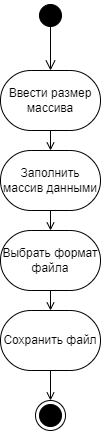

The diagram above was exported from draw.io. Its source (the exported page's mxGraphModel, read from the mxfile embedded in the PNG):
<mxGraphModel dx="1422" dy="794" grid="0" gridSize="10" guides="1" tooltips="1" connect="1" arrows="1" fold="1" page="0" pageScale="1" pageWidth="827" pageHeight="1169" math="0" shadow="0">
  <root>
    <mxCell id="0" />
    <mxCell id="1" parent="0" />
    <mxCell id="8CGdYPAktT6mrb7xwPLa-1" value="" style="ellipse;html=1;shape=startState;fillColor=#000000;strokeColor=#000000;" vertex="1" parent="1">
      <mxGeometry x="399" y="200" width="30" height="30" as="geometry" />
    </mxCell>
    <mxCell id="8CGdYPAktT6mrb7xwPLa-2" value="" style="edgeStyle=orthogonalEdgeStyle;html=1;verticalAlign=bottom;endArrow=open;endSize=8;strokeColor=#000000;rounded=0;" edge="1" parent="1">
      <mxGeometry relative="1" as="geometry">
        <mxPoint x="414" y="270" as="targetPoint" />
        <mxPoint x="414" y="220" as="sourcePoint" />
      </mxGeometry>
    </mxCell>
    <mxCell id="8CGdYPAktT6mrb7xwPLa-3" value="" style="ellipse;html=1;shape=endState;fillColor=#000000;strokeColor=#000000;" vertex="1" parent="1">
      <mxGeometry x="399" y="600" width="30" height="30" as="geometry" />
    </mxCell>
    <mxCell id="8CGdYPAktT6mrb7xwPLa-6" style="edgeStyle=orthogonalEdgeStyle;rounded=0;orthogonalLoop=1;jettySize=auto;html=1;exitX=0.5;exitY=1;exitDx=0;exitDy=0;exitPerimeter=0;entryX=0.5;entryY=0;entryDx=0;entryDy=0;entryPerimeter=0;strokeColor=#000000;endArrow=open;endFill=0;" edge="1" parent="1" source="8CGdYPAktT6mrb7xwPLa-4" target="8CGdYPAktT6mrb7xwPLa-5">
      <mxGeometry relative="1" as="geometry" />
    </mxCell>
    <mxCell id="8CGdYPAktT6mrb7xwPLa-4" value="Ввести размер массива" style="strokeWidth=1;html=1;shape=mxgraph.flowchart.terminator;whiteSpace=wrap;" vertex="1" parent="1">
      <mxGeometry x="364" y="270" width="100" height="60" as="geometry" />
    </mxCell>
    <mxCell id="8CGdYPAktT6mrb7xwPLa-8" style="edgeStyle=orthogonalEdgeStyle;rounded=0;orthogonalLoop=1;jettySize=auto;html=1;exitX=0.5;exitY=1;exitDx=0;exitDy=0;exitPerimeter=0;entryX=0.5;entryY=0;entryDx=0;entryDy=0;entryPerimeter=0;endArrow=open;endFill=0;strokeColor=#000000;" edge="1" parent="1" source="8CGdYPAktT6mrb7xwPLa-5" target="8CGdYPAktT6mrb7xwPLa-7">
      <mxGeometry relative="1" as="geometry" />
    </mxCell>
    <mxCell id="8CGdYPAktT6mrb7xwPLa-5" value="Заполнить массив данными" style="strokeWidth=1;html=1;shape=mxgraph.flowchart.terminator;whiteSpace=wrap;" vertex="1" parent="1">
      <mxGeometry x="364" y="350" width="100" height="60" as="geometry" />
    </mxCell>
    <mxCell id="8CGdYPAktT6mrb7xwPLa-11" style="edgeStyle=orthogonalEdgeStyle;rounded=0;orthogonalLoop=1;jettySize=auto;html=1;exitX=0.5;exitY=1;exitDx=0;exitDy=0;exitPerimeter=0;entryX=0.5;entryY=0;entryDx=0;entryDy=0;entryPerimeter=0;endArrow=open;endFill=0;strokeColor=#000000;" edge="1" parent="1" source="8CGdYPAktT6mrb7xwPLa-7" target="8CGdYPAktT6mrb7xwPLa-9">
      <mxGeometry relative="1" as="geometry" />
    </mxCell>
    <mxCell id="8CGdYPAktT6mrb7xwPLa-7" value="Выбрать формат файла" style="strokeWidth=1;html=1;shape=mxgraph.flowchart.terminator;whiteSpace=wrap;" vertex="1" parent="1">
      <mxGeometry x="364" y="430" width="100" height="60" as="geometry" />
    </mxCell>
    <mxCell id="8CGdYPAktT6mrb7xwPLa-12" style="edgeStyle=orthogonalEdgeStyle;rounded=0;orthogonalLoop=1;jettySize=auto;html=1;exitX=0.5;exitY=1;exitDx=0;exitDy=0;exitPerimeter=0;entryX=0.5;entryY=0;entryDx=0;entryDy=0;endArrow=open;endFill=0;strokeColor=#000000;" edge="1" parent="1" source="8CGdYPAktT6mrb7xwPLa-9" target="8CGdYPAktT6mrb7xwPLa-3">
      <mxGeometry relative="1" as="geometry" />
    </mxCell>
    <mxCell id="8CGdYPAktT6mrb7xwPLa-9" value="Сохранить файл" style="strokeWidth=1;html=1;shape=mxgraph.flowchart.terminator;whiteSpace=wrap;" vertex="1" parent="1">
      <mxGeometry x="364" y="510" width="100" height="60" as="geometry" />
    </mxCell>
  </root>
</mxGraphModel>